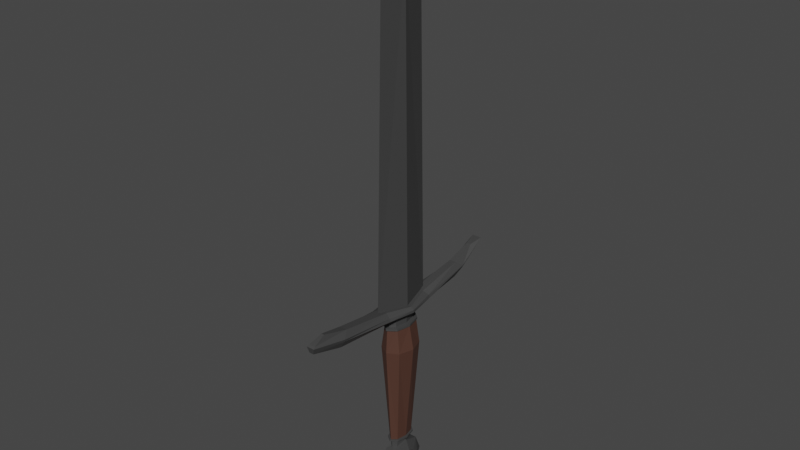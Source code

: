 # Source: broken_sword.blend  (saved by Blender 3.6.11; exported with 4.5.12 LTS)
import bpy
from mathutils import Matrix  # noqa: F401  (used for matrix-valued properties, if any)

bpy.ops.wm.read_factory_settings(use_empty=True)
scene = bpy.context.scene
scene.name = 'Scene'

# ---- collections
col_collection = bpy.data.collections.new('Collection'); scene.collection.children.link(col_collection)

# ---- materials (node trees are filled in below, after node groups)
mat_material = bpy.data.materials.new('Material')
mat_material.use_transparent_shadow = False
mat_material_001 = bpy.data.materials.new('Material.001')
mat_material_001.use_transparent_shadow = False

# ---- material node trees
mat_material.use_nodes = True; mat_material.node_tree.nodes.clear()
_N = mat_material.node_tree.nodes; _L = mat_material.node_tree.links
n0 = _N.new('ShaderNodeBsdfPrincipled'); n0.name = 'Principled BSDF'; n0.location = (10, 300)
n0.distribution = 'GGX'
n0.subsurface_method = 'RANDOM_WALK_SKIN'
n0.inputs[0].default_value = (0.06072, 0.06072, 0.06072, 1.0)
n0.inputs[1].default_value = 0.1667
n0.inputs[3].default_value = 1.45
n0.inputs[27].default_value = (0.0, 0.0, 0.0, 1.0)
n0.inputs[28].default_value = 1.0
n1 = _N.new('ShaderNodeOutputMaterial'); n1.name = 'Material Output'; n1.location = (300, 300)
_L.new(n0.outputs[0], n1.inputs[0])
n1.is_active_output = True
mat_material_001.use_nodes = True; mat_material_001.node_tree.nodes.clear()
_N = mat_material_001.node_tree.nodes; _L = mat_material_001.node_tree.links
n0 = _N.new('ShaderNodeBsdfPrincipled'); n0.name = 'Principled BSDF'; n0.location = (10, 300)
n0.distribution = 'GGX'
n0.subsurface_method = 'RANDOM_WALK_SKIN'
n0.inputs[0].default_value = (0.07324, 0.0292, 0.01806, 1.0)
n0.inputs[2].default_value = 0.7857
n0.inputs[3].default_value = 1.45
n0.inputs[27].default_value = (0.0, 0.0, 0.0, 1.0)
n0.inputs[28].default_value = 1.0
n1 = _N.new('ShaderNodeOutputMaterial'); n1.name = 'Material Output'; n1.location = (300, 300)
_L.new(n0.outputs[0], n1.inputs[0])
n1.is_active_output = True

# ---- world
world_world = bpy.data.worlds.new('World'); scene.world = world_world
world_world.use_nodes = True; world_world.node_tree.nodes.clear()
_N = world_world.node_tree.nodes; _L = world_world.node_tree.links
n0 = _N.new('ShaderNodeOutputWorld'); n0.name = 'World Output'; n0.location = (300, 300)
n1 = _N.new('ShaderNodeBackground'); n1.name = 'Background'; n1.location = (10, 300)
n1.inputs[0].default_value = (0.05088, 0.05088, 0.05088, 1.0)
_L.new(n1.outputs[0], n0.inputs[0])
n0.is_active_output = True
world_world.color = (0.05088, 0.05088, 0.05088)
world_world.use_sun_shadow = False
world_world.sun_shadow_jitter_overblur = 0.0

# ---- meshes
me_cylinder = bpy.data.meshes.new('Cylinder')
me_cylinder.from_pydata([(-0.004745, 0.009992, -0.04635), (-0.007517, 0.01319, 0.07994), (-5.08e-06, 0.01413, -0.04635), (-5.08e-06, 0.01866, 0.07994), (0.004734, 0.009992, -0.04635), (0.007507, 0.01319, 0.07994), (-0.0107, 0.01436, 0.05568), (-5.08e-06, 0.02031, 0.05568), (0.01069, 0.01436, 0.05568), (-0.006708, 5.266e-07, -0.04635), (-0.01063, 5.266e-07, 0.07994), (-0.004745, -0.009991, -0.04635), (-0.007517, -0.01319, 0.07994), (-5.079e-06, -0.01413, -0.04635), (-5.078e-06, -0.01866, 0.07994), (0.004734, -0.009991, -0.04635), (0.007507, -0.01319, 0.07994), (0.006698, 5.272e-07, -0.04635), (0.01062, 5.276e-07, 0.07994), (-0.01514, 5.264e-07, 0.05568), (-0.0107, -0.01436, 0.05568), (-5.078e-06, -0.02031, 0.05568), (0.01069, -0.01436, 0.05568), (0.01512, 5.278e-07, 0.05568), (0.002257, 0.1017, 0.1185), (-0.002267, 0.1017, 0.1185), (0.003294, 0.07721, 0.1098), (-0.00503, 0.07396, 0.09639), (0.00502, 0.07396, 0.09639), (-0.003305, 0.07721, 0.1098), (0.001486, -0.1012, 0.116), (0.002329, -0.1153, 0.104), (-0.001496, -0.1012, 0.116), (-0.002339, -0.1153, 0.104), (0.003812, -0.07615, 0.1098), (-0.004398, -0.08455, 0.09628), (0.004388, -0.08455, 0.09628), (-0.003822, -0.07615, 0.1098), (-0.008882, 0.0005293, 0.09125), (-0.01201, 0.0005293, 0.09987), (0.008872, 0.0005293, 0.09125), (0.012, 0.0005293, 0.09987), (1.216e-06, 0.03258, 0.09562), (0.008337, 3.644e-10, 0.09562), (1.218e-06, -0.03121, 0.09562), (-0.008347, -3.649e-10, 0.09562), (-0.005964, 0.0007053, -0.05099), (-0.005355, -0.01429, -0.05771), (-0.006302, -0.02171, -0.07341), (-0.00599, -0.01521, -0.0892), (-0.005691, 0.000738, -0.09441), (-0.004907, 0.01619, -0.08868), (-0.005886, 0.0223, -0.07305), (-0.006252, 0.01578, -0.05773), (0.006536, 0.0006202, -0.05152), (0.005706, -0.01526, -0.05731), (0.005533, -0.02085, -0.0729), (0.005788, -0.01489, -0.08823), (0.006693, 0.001276, -0.09481), (0.00591, 0.01597, -0.08849), (0.00596, 0.02221, -0.07275), (0.00593, 0.01594, -0.0575), (0.01016, 0.000961, -0.06218), (0.01045, -0.007584, -0.06514), (0.0104, -0.01081, -0.07315), (0.01067, -0.007568, -0.08147), (0.009666, 0.001176, -0.08405), (0.01071, 0.008998, -0.08196), (0.01072, 0.01267, -0.07259), (0.009987, 0.008133, -0.0649), (-0.01027, 0.0005801, -0.06115), (-0.009703, -0.007205, -0.06459), (-0.009777, -0.01054, -0.07362), (-0.0112, -0.007559, -0.08133), (-0.01012, 0.000604, -0.08468), (-0.01028, 0.008692, -0.08127), (-0.009718, 0.01208, -0.07337), (-0.01027, 0.009293, -0.06494), (-0.006281, 0.08383, 0.1024), (0.00627, 0.08383, 0.1024), (0.01514, 0.0005293, 0.09474), (-0.01515, 0.0005293, 0.09474), (-0.004002, -0.1165, 0.1099), (0.003991, -0.1165, 0.1099), (-0.007543, -0.08277, 0.1024), (0.007533, -0.08277, 0.1024), (-0.004778, 0.115, 0.1211), (0.004768, 0.115, 0.1211), (-0.007039, 0.08396, 0.1048), (0.007029, 0.08396, 0.1048), (0.01502, 0.0005304, 0.09759), (-0.01503, 0.0005304, 0.09759), (-0.003159, -0.1143, 0.1112), (0.003149, -0.1143, 0.1112), (-0.008143, -0.08291, 0.1048), (0.008133, -0.08291, 0.1048), (0.006369, -0.02712, 0.09211), (-0.004641, -0.02465, 0.1021), (-0.00638, -0.02712, 0.09211), (0.00463, -0.02465, 0.1021), (-0.01091, -0.0266, 0.09623), (0.0109, -0.0266, 0.09623), (-0.009826, -0.02674, 0.09914), (0.009816, -0.02674, 0.09914), (0.006529, 0.02868, 0.09206), (-0.004809, 0.02617, 0.102), (-0.00654, 0.02868, 0.09206), (0.004799, 0.02617, 0.102), (0.01118, 0.02815, 0.09615), (-0.01119, 0.02815, 0.09615), (-0.01017, 0.02829, 0.09906), (0.01016, 0.02829, 0.09906), (-3.878e-07, -0.02375, 0.4047), (-5.283e-07, 0.02448, 0.4519), (0.005, 2.185e-10, 0.4303), (-0.005092, -2.226e-10, 0.4162), (-0.005022, -2.195e-10, 0.4292), (-3.679e-07, 0.02522, 0.4192), (0.005072, 2.217e-10, 0.4171), (-0.008168, 0.01404, 0.08125), (-0.01122, -1.334e-08, 0.08125), (-0.01122, -1.334e-08, 0.07916), (-0.007191, -1.233e-08, 0.09315), (-0.008168, 0.01404, 0.07916), (-0.004734, 0.01193, 0.09315), (-8.863e-10, 0.02028, 0.07916), (-7.101e-10, 0.01624, 0.09315), (0.008168, 0.01404, 0.07916), (0.004734, 0.01193, 0.09315), (0.01122, -1.236e-08, 0.07916), (0.007191, -1.17e-08, 0.09315), (0.008168, -0.01404, 0.07916), (0.004734, -0.01193, 0.09315), (8.863e-10, -0.02028, 0.07916), (7.101e-10, -0.01624, 0.09315), (-0.008168, -0.01404, 0.07916), (-0.004734, -0.01193, 0.09315), (-8.863e-10, 0.02028, 0.08125), (0.008168, 0.01404, 0.08125), (0.01122, -1.236e-08, 0.08125), (0.008168, -0.01404, 0.08125), (8.863e-10, -0.02028, 0.08125), (-0.008168, -0.01404, 0.08125), (-0.004734, -0.01193, 0.08165), (7.101e-10, -0.01624, 0.08165), (-0.007191, -1.233e-08, 0.08165), (0.004734, -0.01193, 0.08165), (0.007191, -1.17e-08, 0.08165), (0.004734, 0.01193, 0.08165), (-7.101e-10, 0.01624, 0.08165), (-0.004734, 0.01193, 0.08165), (-0.006323, -0.01087, -0.047), (-0.008688, 6.47e-09, -0.047), (-0.008688, 6.611e-09, -0.04538), (-0.005566, 5.153e-09, -0.05621), (-0.006323, -0.01087, -0.04538), (-0.003665, -0.009235, -0.05621), (7.017e-10, -0.0157, -0.04538), (5.653e-10, -0.01257, -0.05621), (0.006323, -0.01087, -0.04538), (0.003665, -0.009235, -0.05621), (0.008688, 7.371e-09, -0.04538), (0.005566, 5.639e-09, -0.05621), (0.006323, 0.01087, -0.04538), (0.003665, 0.009235, -0.05621), (-6.704e-10, 0.0157, -0.04538), (-5.34e-10, 0.01257, -0.05621), (-0.006323, 0.01087, -0.04538), (-0.003665, 0.009235, -0.05621), (7.017e-10, -0.0157, -0.047), (0.006323, -0.01087, -0.047), (0.008688, 7.229e-09, -0.047), (0.006323, 0.01087, -0.047), (-6.704e-10, 0.0157, -0.047), (-0.006323, 0.01087, -0.047), (-0.003665, 0.009235, -0.04731), (-5.34e-10, 0.01257, -0.04731), (-0.005566, 5.931e-09, -0.04731), (0.003665, 0.009235, -0.04731), (0.005566, 6.417e-09, -0.04731), (0.003665, -0.009235, -0.04731), (5.653e-10, -0.01257, -0.04731), (-0.003665, -0.009235, -0.04731)], [], [(22, 15, 17, 23), (9, 19, 6, 0), (0, 6, 7, 2), (2, 7, 8, 4), (22, 23, 18, 16), (21, 22, 16, 14), (4, 8, 23, 17), (10, 1, 6, 19), (3, 5, 8, 7), (6, 1, 3, 7), (9, 11, 20, 19), (20, 11, 13, 21), (21, 13, 15, 22), (20, 21, 14, 12), (19, 20, 12, 10), (79, 108, 104, 28), (103, 90, 41, 99), (26, 107, 111, 89), (109, 106, 38, 81), (78, 109, 110, 88), (85, 83, 31, 36), (94, 92, 32, 37), (27, 106, 109, 78), (25, 29, 26, 24), (96, 101, 85, 36), (99, 41, 39, 97), (95, 103, 99, 34), (35, 36, 31, 33), (102, 97, 39, 91), (111, 107, 41, 90), (88, 29, 25, 86), (84, 100, 98, 35), (32, 30, 34, 37), (45, 44, 112, 115), (44, 43, 118, 112), (42, 117, 118, 43), (72, 73, 49, 48), (71, 72, 48, 47), (65, 57, 58, 66), (73, 74, 50, 49), (62, 54, 55, 63), (77, 70, 46, 53), (74, 75, 51, 50), (58, 59, 67, 66), (76, 77, 53, 52), (64, 56, 57, 65), (53, 61, 60, 52), (50, 58, 57, 49), (51, 59, 58, 50), (61, 53, 46, 54), (48, 56, 55, 47), (70, 71, 47, 46), (48, 49, 57, 56), (68, 60, 61, 69), (69, 61, 54, 62), (63, 55, 56, 64), (59, 51, 52, 60), (67, 59, 60, 68), (62, 63, 64, 65, 66, 67, 68, 69), (70, 77, 76, 75, 74, 73, 72, 71), (86, 25, 24, 87), (92, 93, 30, 32), (33, 31, 83, 82), (27, 78, 79, 28), (79, 78, 86, 87), (94, 102, 100, 84), (104, 108, 80, 40), (98, 100, 81, 38), (34, 99, 97, 37), (35, 33, 82, 84), (95, 93, 83, 85), (88, 110, 105, 29), (110, 109, 81, 91), (105, 107, 26, 29), (96, 40, 80, 101), (105, 110, 91, 39), (98, 96, 36, 35), (34, 30, 93, 95), (24, 26, 89, 87), (82, 83, 93, 92), (78, 88, 86), (79, 87, 89), (97, 102, 94, 37), (108, 111, 90, 80), (100, 102, 91, 81), (85, 101, 103, 95), (84, 82, 92, 94), (89, 111, 108, 79), (101, 80, 90, 103), (38, 40, 96, 98), (38, 106, 104, 40), (39, 41, 107, 105), (118, 114, 116, 115), (116, 113, 117, 115), (113, 116, 114), (112, 118, 115), (118, 117, 113, 114), (115, 117, 42, 45), (47, 55, 54, 46), (75, 76, 52, 51), (8, 5, 18, 23), (106, 27, 28, 104), (137, 149, 148, 138), (123, 119, 137, 125), (145, 122, 124, 150), (119, 150, 149, 137), (125, 137, 138, 127), (150, 124, 126, 149), (139, 147, 146, 140), (127, 138, 139, 129), (149, 126, 128, 148), (140, 146, 144, 141), (129, 139, 140, 131), (148, 128, 130, 147), (141, 144, 143, 142), (131, 140, 141, 133), (147, 130, 132, 146), (142, 143, 145, 120), (133, 141, 142, 135), (146, 132, 134, 144), (124, 122, 136, 134, 132, 130, 128, 126), (135, 142, 120, 121), (144, 134, 136, 143), (138, 148, 147, 139), (121, 120, 119, 123), (143, 136, 122, 145), (121, 123, 125, 127, 129, 131, 133, 135), (120, 145, 150, 119), (169, 181, 180, 170), (155, 151, 169, 157), (177, 154, 156, 182), (151, 182, 181, 169), (157, 169, 170, 159), (182, 156, 158, 181), (171, 179, 178, 172), (159, 170, 171, 161), (181, 158, 160, 180), (172, 178, 176, 173), (161, 171, 172, 163), (180, 160, 162, 179), (173, 176, 175, 174), (163, 172, 173, 165), (179, 162, 164, 178), (174, 175, 177, 152), (165, 173, 174, 167), (178, 164, 166, 176), (156, 154, 168, 166, 164, 162, 160, 158), (167, 174, 152, 153), (176, 166, 168, 175), (170, 180, 179, 171), (153, 152, 151, 155), (175, 168, 154, 177), (153, 155, 157, 159, 161, 163, 165, 167), (152, 177, 182, 151)])
me_cylinder.polygons.foreach_set('material_index', [1, 1, 1, 1, 1, 1, 1, 1, 1, 1, 1, 1, 1, 1, 1, 0, 0, 0, 0, 0, 0, 0, 0, 0, 0, 0, 0, 0, 0, 0, 0, 0, 0, 0, 0, 0, 0, 0, 0, 0, 0, 0, 0, 0, 0, 0, 0, 0, 0, 0, 0, 0, 0, 0, 0, 0, 0, 0, 0, 0, 0, 0, 0, 0, 0, 0, 0, 0, 0, 0, 0, 0, 0, 0, 0, 0, 0, 0, 0, 0, 0, 0, 0, 0, 0, 0, 0, 0, 0, 0, 0, 0, 0, 0, 0, 0, 0, 0, 0, 0, 1, 0, 0, 0, 0, 0, 0, 0, 0, 0, 0, 0, 0, 0, 0, 0, 0, 0, 0, 0, 0, 0, 0, 0, 0, 0, 0, 0, 0, 0, 0, 0, 0, 0, 0, 0, 0, 0, 0, 0, 0, 0, 0, 0, 0, 0, 0, 0, 0, 0, 0, 0, 0, 0])
_k = set([(1, 3), (1, 10), (3, 5), (5, 18), (6, 7), (6, 19), (7, 8), (8, 23), (10, 12), (12, 14), (14, 16), (16, 18), (19, 20), (20, 21), (21, 22), (22, 23), (24, 26), (24, 87), (25, 29), (25, 86), (26, 107), (27, 78), (27, 106), (28, 79), (28, 104), (29, 105), (30, 34), (30, 93), (31, 36), (31, 83), (32, 37), (32, 92), (33, 35), (33, 82), (34, 99), (35, 98), (36, 96), (37, 97), (38, 98), (38, 106), (39, 97), (39, 105), (40, 96), (40, 104), (41, 99), (41, 107), (42, 117), (43, 118), (44, 112), (45, 115), (46, 47), (46, 53), (47, 48), (48, 49), (49, 50), (50, 51), (51, 52), (52, 53), (54, 55), (54, 61), (55, 56), (56, 57), (57, 58), (58, 59), (59, 60), (60, 61), (62, 63), (62, 69), (63, 64), (64, 65), (65, 66), (66, 67), (67, 68), (68, 69), (70, 71), (70, 77), (71, 72), (72, 73), (73, 74), (74, 75), (75, 76), (76, 77), (78, 79), (78, 86), (78, 109), (79, 87), (79, 108), (80, 101), (80, 108), (81, 100), (81, 109), (82, 83), (82, 84), (82, 92), (83, 85), (83, 93), (84, 100), (85, 101), (86, 87), (112, 115), (112, 118), (113, 114), (113, 116), (113, 117), (114, 116), (114, 118), (115, 116), (115, 118)])
me_cylinder.attributes.new('sharp_edge', 'BOOLEAN', 'EDGE').data.foreach_set('value', [ (min(e.vertices), max(e.vertices)) in _k for e in me_cylinder.edges])
_uv = me_cylinder.uv_layers.new(name='UVMap')
_uv.uv.foreach_set('vector', [0.3171, 0.9024, 0.3267, 0.816, 0.3387, 0.8168, 0.3332, 0.9027, 0.3792, 0.817, 0.3845, 0.9028, 0.3687, 0.9028, 0.3669, 0.8172, 0.3669, 0.8172, 0.3687, 0.9028, 0.3589, 0.9026, 0.359, 0.817, 0.359, 0.817, 0.3589, 0.9026, 0.3491, 0.9028, 0.3511, 0.8172, 0.3171, 0.9024, 0.3332, 0.9027, 0.3331, 0.9466, 0.3165, 0.9466, 0.3069, 0.9021, 0.3171, 0.9024, 0.3165, 0.9466, 0.3069, 0.9466, 0.3511, 0.8172, 0.3491, 0.9028, 0.3332, 0.9027, 0.3387, 0.8168, 0.3848, 0.9462, 0.3685, 0.9466, 0.3687, 0.9028, 0.3845, 0.9028, 0.359, 0.9469, 0.3495, 0.9467, 0.3491, 0.9028, 0.3589, 0.9026, 0.3687, 0.9028, 0.3685, 0.9466, 0.359, 0.9469, 0.3589, 0.9026, 0.3792, 0.817, 0.3912, 0.8163, 0.4005, 0.9025, 0.3845, 0.9028, 0.4005, 0.9025, 0.3912, 0.8163, 0.3194, 0.8155, 0.3069, 0.9021, 0.3069, 0.9021, 0.3194, 0.8155, 0.3267, 0.816, 0.3171, 0.9024, 0.4005, 0.9025, 0.3069, 0.9021, 0.3069, 0.9466, 0.401, 0.9461, 0.3845, 0.9028, 0.4005, 0.9025, 0.401, 0.9461, 0.3848, 0.9462, 0.1052, 0.8637, 0.1034, 0.8761, 0.102, 0.876, 0.104, 0.8632, 0.106, 0.8882, 0.1064, 0.8824, 0.1095, 0.8824, 0.1087, 0.888, 0.1093, 0.8652, 0.1087, 0.8766, 0.106, 0.8764, 0.1073, 0.8644, 0.1189, 0.8553, 0.1175, 0.8554, 0.1171, 0.8491, 0.1189, 0.8491, 0.1207, 0.8678, 0.1189, 0.8553, 0.1215, 0.855, 0.1228, 0.867, 0.1052, 0.901, 0.1075, 0.9078, 0.1066, 0.9084, 0.104, 0.9014, 0.1228, 0.8311, 0.1249, 0.8247, 0.1268, 0.8258, 0.1248, 0.8318, 0.1195, 0.8682, 0.1175, 0.8554, 0.1189, 0.8553, 0.1207, 0.8678, 0.1478, 0.9492, 0.1471, 0.9431, 0.1527, 0.9431, 0.152, 0.9492, 0.102, 0.8885, 0.1034, 0.8884, 0.1052, 0.901, 0.104, 0.9014, 0.153, 0.9202, 0.1529, 0.9259, 0.1469, 0.9259, 0.1468, 0.9202, 0.1072, 0.9003, 0.106, 0.8882, 0.1087, 0.888, 0.1093, 0.8996, 0.1335, 0.9461, 0.1431, 0.9461, 0.142, 0.953, 0.1346, 0.953, 0.1215, 0.8432, 0.1242, 0.8434, 0.125, 0.8491, 0.1219, 0.8491, 0.106, 0.8764, 0.1087, 0.8766, 0.1095, 0.8824, 0.1064, 0.8824, 0.1228, 0.867, 0.1248, 0.8663, 0.1268, 0.8723, 0.1249, 0.8734, 0.1207, 0.8304, 0.1189, 0.843, 0.1175, 0.8429, 0.1195, 0.83, 0.1478, 0.9026, 0.152, 0.9026, 0.1527, 0.9087, 0.1471, 0.9087, 0.08069, 0.8189, 0.09365, 0.8189, 0.08674, 0.8958, 0.07776, 0.8964, 0.1286, 0.9616, 0.1156, 0.9616, 0.1125, 0.8839, 0.1215, 0.8847, 0.09365, 0.9616, 0.1003, 0.8857, 0.1093, 0.886, 0.1066, 0.9616, 0.06221, 0.8959, 0.05551, 0.8974, 0.05047, 0.8927, 0.06311, 0.8898, 0.06839, 0.8983, 0.06221, 0.8959, 0.06311, 0.8898, 0.07475, 0.8945, 0.09032, 0.8305, 0.08807, 0.8363, 0.07787, 0.8301, 0.08495, 0.8272, 0.05551, 0.8974, 0.05221, 0.902, 0.04425, 0.9014, 0.05047, 0.8927, 0.101, 0.8208, 0.1083, 0.8179, 0.1096, 0.8277, 0.1016, 0.8259, 0.06712, 0.908, 0.07042, 0.9033, 0.07858, 0.9039, 0.07235, 0.9126, 0.05221, 0.902, 0.05424, 0.907, 0.04808, 0.9109, 0.04425, 0.9014, 0.07787, 0.8301, 0.07658, 0.8202, 0.08428, 0.822, 0.08495, 0.8272, 0.06042, 0.9095, 0.06712, 0.908, 0.07235, 0.9126, 0.05972, 0.9155, 0.09724, 0.83, 0.1012, 0.8354, 0.08807, 0.8363, 0.09032, 0.8305, 0.06875, 0.9221, 0.07499, 0.9221, 0.07499, 0.9315, 0.06875, 0.9315, 0.08496, 0.9312, 0.0912, 0.9312, 0.0912, 0.9403, 0.08496, 0.9403, 0.08496, 0.9221, 0.0912, 0.9221, 0.0912, 0.9312, 0.08496, 0.9312, 0.07799, 0.8616, 0.07175, 0.8616, 0.07175, 0.8525, 0.07799, 0.8525, 0.08309, 0.9314, 0.07685, 0.9314, 0.07685, 0.9221, 0.08309, 0.9221, 0.07042, 0.9033, 0.06839, 0.8983, 0.07475, 0.8945, 0.07858, 0.9039, 0.08309, 0.9314, 0.08309, 0.9403, 0.07685, 0.9403, 0.07685, 0.9314, 0.08868, 0.818, 0.08495, 0.8126, 0.09809, 0.8116, 0.0956, 0.8175, 0.0956, 0.8175, 0.09809, 0.8116, 0.1083, 0.8179, 0.101, 0.8208, 0.1016, 0.8259, 0.1096, 0.8277, 0.1012, 0.8354, 0.09724, 0.83, 0.07499, 0.9403, 0.06875, 0.9403, 0.06875, 0.9315, 0.07499, 0.9315, 0.08428, 0.822, 0.07658, 0.8202, 0.08495, 0.8126, 0.08868, 0.818, 0.101, 0.8208, 0.1016, 0.8259, 0.09724, 0.83, 0.09032, 0.8305, 0.08495, 0.8272, 0.08428, 0.822, 0.08868, 0.818, 0.0956, 0.8175, 0.07042, 0.9033, 0.06712, 0.908, 0.06042, 0.9095, 0.05424, 0.907, 0.05221, 0.902, 0.05551, 0.8974, 0.06221, 0.8959, 0.06839, 0.8983, 0.1452, 0.9362, 0.1478, 0.9492, 0.1113, 0.8591, 0.1208, 0.8697, 0.1452, 0.9223, 0.1208, 0.9245, 0.1113, 0.9057, 0.1478, 0.9026, 0.1346, 0.953, 0.142, 0.953, 0.1303, 0.9434, 0.1426, 0.942, 0.1335, 0.9079, 0.1207, 0.8678, 0.1052, 0.8637, 0.1431, 0.9079, 0.1052, 0.8637, 0.1207, 0.8678, 0.1452, 0.9362, 0.1094, 0.858, 0.1228, 0.8311, 0.1215, 0.8432, 0.1189, 0.843, 0.1207, 0.8304, 0.102, 0.876, 0.1034, 0.8761, 0.1034, 0.8823, 0.1016, 0.8823, 0.1175, 0.8429, 0.1189, 0.843, 0.1189, 0.8491, 0.1171, 0.8491, 0.1527, 0.9087, 0.153, 0.9202, 0.1468, 0.9202, 0.1471, 0.9087, 0.1195, 0.83, 0.1221, 0.8231, 0.123, 0.8236, 0.1207, 0.8304, 0.1072, 0.9003, 0.1094, 0.9067, 0.1075, 0.9078, 0.1052, 0.901, 0.1228, 0.867, 0.1215, 0.855, 0.1242, 0.8548, 0.1248, 0.8663, 0.1215, 0.855, 0.1189, 0.8553, 0.1189, 0.8491, 0.1219, 0.8491, 0.1468, 0.9316, 0.153, 0.9316, 0.1527, 0.9431, 0.1471, 0.9431, 0.102, 0.8885, 0.1016, 0.8823, 0.1034, 0.8823, 0.1034, 0.8884, 0.1242, 0.8548, 0.1215, 0.855, 0.1219, 0.8491, 0.125, 0.8491, 0.1329, 0.9332, 0.1437, 0.9332, 0.1431, 0.9461, 0.1335, 0.9461, 0.1093, 0.8996, 0.1113, 0.9057, 0.1094, 0.9067, 0.1072, 0.9003, 0.1113, 0.8591, 0.1093, 0.8652, 0.1073, 0.8644, 0.1094, 0.858, 0.1426, 0.942, 0.1303, 0.9434, 0.1208, 0.9245, 0.1452, 0.9223, 0.1207, 0.8678, 0.1228, 0.867, 0.1249, 0.8734, 0.1052, 0.8637, 0.1094, 0.858, 0.1073, 0.8644, 0.1242, 0.8434, 0.1215, 0.8432, 0.1228, 0.8311, 0.1248, 0.8318, 0.1034, 0.8761, 0.106, 0.8764, 0.1064, 0.8824, 0.1034, 0.8823, 0.1189, 0.843, 0.1215, 0.8432, 0.1219, 0.8491, 0.1189, 0.8491, 0.1052, 0.901, 0.1034, 0.8884, 0.106, 0.8882, 0.1072, 0.9003, 0.1207, 0.8304, 0.123, 0.8236, 0.1249, 0.8247, 0.1228, 0.8311, 0.1073, 0.8644, 0.106, 0.8764, 0.1034, 0.8761, 0.1052, 0.8637, 0.1034, 0.8884, 0.1034, 0.8823, 0.1064, 0.8824, 0.106, 0.8882, 0.1326, 0.927, 0.144, 0.927, 0.1437, 0.9332, 0.1329, 0.9332, 0.1326, 0.927, 0.1329, 0.9207, 0.1437, 0.9207, 0.144, 0.927, 0.1469, 0.9259, 0.1529, 0.9259, 0.153, 0.9316, 0.1468, 0.9316, 0.1125, 0.8839, 0.1094, 0.8822, 0.07462, 0.898, 0.07776, 0.8964, 0.07462, 0.898, 0.06618, 0.9024, 0.06549, 0.8948, 0.07447, 0.8941, 0.06618, 0.9024, 0.07462, 0.898, 0.1094, 0.8822, 0.08674, 0.8958, 0.1125, 0.8839, 0.07776, 0.8964, 0.1093, 0.886, 0.1003, 0.8857, 0.101, 0.8781, 0.1094, 0.8822, 0.07447, 0.8941, 0.06549, 0.8948, 0.05867, 0.8189, 0.07164, 0.8189, 0.07175, 0.8434, 0.07799, 0.8434, 0.07799, 0.8525, 0.07175, 0.8525, 0.05424, 0.907, 0.06042, 0.9095, 0.05972, 0.9155, 0.04808, 0.9109, 0.3491, 0.9028, 0.3495, 0.9467, 0.3331, 0.9466, 0.3332, 0.9027, 0.1329, 0.9207, 0.1335, 0.9079, 0.1431, 0.9079, 0.1437, 0.9207, 0.75, 0.75, 0.75, 0.7586, 0.625, 0.7586, 0.625, 0.75, 0.875, 0.7061, 0.875, 0.75, 0.75, 0.75, 0.75, 0.7061, 1.0, 0.7586, 1.0, 1.0, 0.875, 1.0, 0.875, 0.7586, 0.875, 0.75, 0.875, 0.7586, 0.75, 0.7586, 0.75, 0.75, 0.75, 0.7061, 0.75, 0.75, 0.625, 0.75, 0.625, 0.7061, 0.875, 0.7586, 0.875, 1.0, 0.75, 1.0, 0.75, 0.7586, 0.5, 0.75, 0.5, 0.7586, 0.375, 0.7586, 0.375, 0.75, 0.625, 0.7061, 0.625, 0.75, 0.5, 0.75, 0.5, 0.7061, 0.75, 0.7586, 0.75, 1.0, 0.625, 1.0, 0.625, 0.7586, 0.375, 0.75, 0.375, 0.7586, 0.25, 0.7586, 0.25, 0.75, 0.5, 0.7061, 0.5, 0.75, 0.375, 0.75, 0.375, 0.7061, 0.625, 0.7586, 0.625, 1.0, 0.5, 1.0, 0.5, 0.7586, 0.25, 0.75, 0.25, 0.7586, 0.125, 0.7586, 0.125, 0.75, 0.375, 0.7061, 0.375, 0.75, 0.25, 0.75, 0.25, 0.7061, 0.5, 0.7586, 0.5, 1.0, 0.375, 1.0, 0.375, 0.7586, 0.125, 0.75, 0.125, 0.7586, 0.0, 0.7586, 0.0, 0.75, 0.25, 0.7061, 0.25, 0.75, 0.125, 0.75, 0.125, 0.7061, 0.375, 0.7586, 0.375, 1.0, 0.25, 1.0, 0.25, 0.7586, 0.4197, 0.4197, 0.25, 0.49, 0.08029, 0.4197, 0.01, 0.25, 0.08029, 0.08029, 0.25, 0.01, 0.4197, 0.08029, 0.49, 0.25, 0.125, 0.7061, 0.125, 0.75, 0.0, 0.75, 0.0, 0.7061, 0.25, 0.7586, 0.25, 1.0, 0.125, 1.0, 0.125, 0.7586, 0.625, 0.75, 0.625, 0.7586, 0.5, 0.7586, 0.5, 0.75, 1.0, 0.7061, 1.0, 0.75, 0.875, 0.75, 0.875, 0.7061, 0.125, 0.7586, 0.125, 1.0, 0.0, 1.0, 0.0, 0.7586, 0.75, 0.49, 0.9197, 0.4197, 0.99, 0.25, 0.9197, 0.08029, 0.75, 0.01, 0.5803, 0.08029, 0.51, 0.25, 0.5803, 0.4197, 1.0, 0.75, 1.0, 0.7586, 0.875, 0.7586, 0.875, 0.75, 0.75, 0.75, 0.75, 0.7586, 0.625, 0.7586, 0.625, 0.75, 0.875, 0.7061, 0.875, 0.75, 0.75, 0.75, 0.75, 0.7061, 1.0, 0.7586, 1.0, 1.0, 0.875, 1.0, 0.875, 0.7586, 0.875, 0.75, 0.875, 0.7586, 0.75, 0.7586, 0.75, 0.75, 0.75, 0.7061, 0.75, 0.75, 0.625, 0.75, 0.625, 0.7061, 0.875, 0.7586, 0.875, 1.0, 0.75, 1.0, 0.75, 0.7586, 0.5, 0.75, 0.5, 0.7586, 0.375, 0.7586, 0.375, 0.75, 0.625, 0.7061, 0.625, 0.75, 0.5, 0.75, 0.5, 0.7061, 0.75, 0.7586, 0.75, 1.0, 0.625, 1.0, 0.625, 0.7586, 0.375, 0.75, 0.375, 0.7586, 0.25, 0.7586, 0.25, 0.75, 0.5, 0.7061, 0.5, 0.75, 0.375, 0.75, 0.375, 0.7061, 0.625, 0.7586, 0.625, 1.0, 0.5, 1.0, 0.5, 0.7586, 0.25, 0.75, 0.25, 0.7586, 0.125, 0.7586, 0.125, 0.75, 0.375, 0.7061, 0.375, 0.75, 0.25, 0.75, 0.25, 0.7061, 0.5, 0.7586, 0.5, 1.0, 0.375, 1.0, 0.375, 0.7586, 0.125, 0.75, 0.125, 0.7586, 0.0, 0.7586, 0.0, 0.75, 0.25, 0.7061, 0.25, 0.75, 0.125, 0.75, 0.125, 0.7061, 0.375, 0.7586, 0.375, 1.0, 0.25, 1.0, 0.25, 0.7586, 0.4197, 0.4197, 0.25, 0.49, 0.08029, 0.4197, 0.01, 0.25, 0.08029, 0.08029, 0.25, 0.01, 0.4197, 0.08029, 0.49, 0.25, 0.125, 0.7061, 0.125, 0.75, 0.0, 0.75, 0.0, 0.7061, 0.25, 0.7586, 0.25, 1.0, 0.125, 1.0, 0.125, 0.7586, 0.625, 0.75, 0.625, 0.7586, 0.5, 0.7586, 0.5, 0.75, 1.0, 0.7061, 1.0, 0.75, 0.875, 0.75, 0.875, 0.7061, 0.125, 0.7586, 0.125, 1.0, 0.0, 1.0, 0.0, 0.7586, 0.75, 0.49, 0.9197, 0.4197, 0.99, 0.25, 0.9197, 0.08029, 0.75, 0.01, 0.5803, 0.08029, 0.51, 0.25, 0.5803, 0.4197, 1.0, 0.75, 1.0, 0.7586, 0.875, 0.7586, 0.875, 0.75])
me_cylinder.materials.append(mat_material)
me_cylinder.materials.append(mat_material_001)
me_cylinder.use_remesh_fix_poles = True
me_cylinder.use_remesh_preserve_attributes = False
me_cylinder.update()

# ---- objects
ob_cylinder = bpy.data.objects.new('Cylinder', me_cylinder)

# ---- transforms, parenting, visibility, modifiers, constraints
ob_cylinder.location = (0.0, 0.0, 0.0)
_m = ob_cylinder.modifiers.new('EdgeSplit', 'EDGE_SPLIT')
_m.use_edge_angle = False

# ---- collection membership
col_collection.objects.link(ob_cylinder)

# ---- scene / render settings (as saved in the file)
scene.frame_start = 1; scene.frame_end = 250; scene.frame_set(14)
scene.render.engine = 'BLENDER_EEVEE_NEXT'
scene.cycles.use_denoising = False
scene.cycles.samples = 128
scene.cycles.sampling_pattern = 'TABULATED_SOBOL'
scene.cycles.use_adaptive_sampling = False
scene.cycles.use_light_tree = False
scene.view_settings.view_transform = 'Filmic'
bpy.context.view_layer.update()

# ---- added for rendering (the .blend has no active camera and no usable light): camera, sun
cam_auto = bpy.data.cameras.new('AutoCamera')
cam_auto.lens = 50.0
cam_auto.sensor_width = 36.0
cam_auto.clip_end = 1000.0
ob_auto_camera = bpy.data.objects.new('AutoCamera', cam_auto)
scene.collection.objects.link(ob_auto_camera)
ob_auto_camera.location = (0.55006, -0.660784, 0.618615)
ob_auto_camera.rotation_euler = (1.09748, -7.21219e-08, 0.694738)
scene.camera = ob_auto_camera
light_auto_sun = bpy.data.lights.new('AutoSun', 'SUN')
light_auto_sun.energy = 3.0
light_auto_sun.angle = 0.0523599
ob_auto_sun = bpy.data.objects.new('AutoSun', light_auto_sun)
scene.collection.objects.link(ob_auto_sun)
ob_auto_sun.rotation_euler = (0.872665, 0.174533, 0.523599)
bpy.context.view_layer.update()
